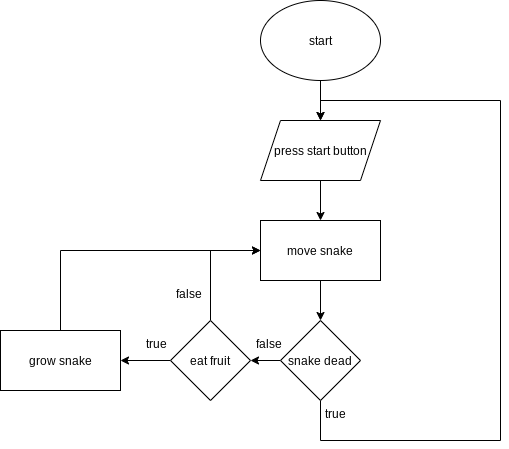

The diagram above was exported from draw.io. Its source (the exported page's mxGraphModel, read from the mxfile embedded in the PNG):
<mxGraphModel dx="1102" dy="805" grid="1" gridSize="10" guides="1" tooltips="1" connect="1" arrows="1" fold="1" page="1" pageScale="1" pageWidth="827" pageHeight="1169" math="0" shadow="0">
  <root>
    <mxCell id="WIyWlLk6GJQsqaUBKTNV-0" />
    <mxCell id="WIyWlLk6GJQsqaUBKTNV-1" parent="WIyWlLk6GJQsqaUBKTNV-0" />
    <mxCell id="ufI-jask9hjSqznY1R6N-4" value="" style="edgeStyle=orthogonalEdgeStyle;rounded=0;orthogonalLoop=1;jettySize=auto;html=1;" parent="WIyWlLk6GJQsqaUBKTNV-1" source="ufI-jask9hjSqznY1R6N-0" target="ufI-jask9hjSqznY1R6N-3" edge="1">
      <mxGeometry relative="1" as="geometry" />
    </mxCell>
    <mxCell id="ufI-jask9hjSqznY1R6N-0" value="start" style="ellipse;whiteSpace=wrap;html=1;" parent="WIyWlLk6GJQsqaUBKTNV-1" vertex="1">
      <mxGeometry x="340" width="120" height="80" as="geometry" />
    </mxCell>
    <mxCell id="ufI-jask9hjSqznY1R6N-6" value="" style="edgeStyle=orthogonalEdgeStyle;rounded=0;orthogonalLoop=1;jettySize=auto;html=1;" parent="WIyWlLk6GJQsqaUBKTNV-1" source="ufI-jask9hjSqznY1R6N-3" target="ufI-jask9hjSqznY1R6N-5" edge="1">
      <mxGeometry relative="1" as="geometry" />
    </mxCell>
    <mxCell id="ufI-jask9hjSqznY1R6N-3" value="press start button" style="shape=parallelogram;perimeter=parallelogramPerimeter;whiteSpace=wrap;html=1;fixedSize=1;" parent="WIyWlLk6GJQsqaUBKTNV-1" vertex="1">
      <mxGeometry x="340" y="120" width="120" height="60" as="geometry" />
    </mxCell>
    <mxCell id="ufI-jask9hjSqznY1R6N-10" value="" style="edgeStyle=orthogonalEdgeStyle;rounded=0;orthogonalLoop=1;jettySize=auto;html=1;" parent="WIyWlLk6GJQsqaUBKTNV-1" source="ufI-jask9hjSqznY1R6N-5" target="ufI-jask9hjSqznY1R6N-9" edge="1">
      <mxGeometry relative="1" as="geometry" />
    </mxCell>
    <mxCell id="ufI-jask9hjSqznY1R6N-5" value="move snake" style="whiteSpace=wrap;html=1;" parent="WIyWlLk6GJQsqaUBKTNV-1" vertex="1">
      <mxGeometry x="340" y="220" width="120" height="60" as="geometry" />
    </mxCell>
    <mxCell id="ufI-jask9hjSqznY1R6N-12" value="" style="edgeStyle=orthogonalEdgeStyle;rounded=0;orthogonalLoop=1;jettySize=auto;html=1;entryX=0.5;entryY=0;entryDx=0;entryDy=0;" parent="WIyWlLk6GJQsqaUBKTNV-1" source="ufI-jask9hjSqznY1R6N-9" target="ufI-jask9hjSqznY1R6N-3" edge="1">
      <mxGeometry relative="1" as="geometry">
        <mxPoint x="400" y="100" as="targetPoint" />
        <Array as="points">
          <mxPoint x="400" y="440" />
          <mxPoint x="580" y="440" />
          <mxPoint x="580" y="100" />
          <mxPoint x="400" y="100" />
        </Array>
      </mxGeometry>
    </mxCell>
    <mxCell id="ufI-jask9hjSqznY1R6N-14" value="" style="edgeStyle=orthogonalEdgeStyle;rounded=0;orthogonalLoop=1;jettySize=auto;html=1;" parent="WIyWlLk6GJQsqaUBKTNV-1" source="ufI-jask9hjSqznY1R6N-9" target="ufI-jask9hjSqznY1R6N-13" edge="1">
      <mxGeometry relative="1" as="geometry" />
    </mxCell>
    <mxCell id="ufI-jask9hjSqznY1R6N-9" value="snake dead" style="rhombus;whiteSpace=wrap;html=1;" parent="WIyWlLk6GJQsqaUBKTNV-1" vertex="1">
      <mxGeometry x="360" y="320" width="80" height="80" as="geometry" />
    </mxCell>
    <mxCell id="ufI-jask9hjSqznY1R6N-16" value="" style="edgeStyle=orthogonalEdgeStyle;rounded=0;orthogonalLoop=1;jettySize=auto;html=1;" parent="WIyWlLk6GJQsqaUBKTNV-1" source="ufI-jask9hjSqznY1R6N-13" target="ufI-jask9hjSqznY1R6N-15" edge="1">
      <mxGeometry relative="1" as="geometry" />
    </mxCell>
    <mxCell id="ufI-jask9hjSqznY1R6N-24" style="edgeStyle=orthogonalEdgeStyle;rounded=0;orthogonalLoop=1;jettySize=auto;html=1;entryX=0;entryY=0.5;entryDx=0;entryDy=0;" parent="WIyWlLk6GJQsqaUBKTNV-1" source="ufI-jask9hjSqznY1R6N-13" target="ufI-jask9hjSqznY1R6N-5" edge="1">
      <mxGeometry relative="1" as="geometry">
        <Array as="points">
          <mxPoint x="290" y="250" />
        </Array>
      </mxGeometry>
    </mxCell>
    <mxCell id="ufI-jask9hjSqznY1R6N-13" value="eat fruit" style="rhombus;whiteSpace=wrap;html=1;" parent="WIyWlLk6GJQsqaUBKTNV-1" vertex="1">
      <mxGeometry x="250" y="320" width="80" height="80" as="geometry" />
    </mxCell>
    <mxCell id="ufI-jask9hjSqznY1R6N-23" style="edgeStyle=orthogonalEdgeStyle;rounded=0;orthogonalLoop=1;jettySize=auto;html=1;entryX=0;entryY=0.5;entryDx=0;entryDy=0;exitX=0.5;exitY=0;exitDx=0;exitDy=0;" parent="WIyWlLk6GJQsqaUBKTNV-1" source="ufI-jask9hjSqznY1R6N-15" target="ufI-jask9hjSqznY1R6N-5" edge="1">
      <mxGeometry relative="1" as="geometry">
        <Array as="points">
          <mxPoint x="140" y="250" />
        </Array>
      </mxGeometry>
    </mxCell>
    <mxCell id="ufI-jask9hjSqznY1R6N-15" value="grow snake" style="whiteSpace=wrap;html=1;" parent="WIyWlLk6GJQsqaUBKTNV-1" vertex="1">
      <mxGeometry x="80" y="330" width="120" height="60" as="geometry" />
    </mxCell>
    <mxCell id="ufI-jask9hjSqznY1R6N-18" value="true" style="text;strokeColor=none;fillColor=none;align=left;verticalAlign=top;spacingLeft=4;spacingRight=4;overflow=hidden;rotatable=0;points=[[0,0.5],[1,0.5]];portConstraint=eastwest;" parent="WIyWlLk6GJQsqaUBKTNV-1" vertex="1">
      <mxGeometry x="399" y="400" width="30" height="26" as="geometry" />
    </mxCell>
    <mxCell id="ufI-jask9hjSqznY1R6N-19" value="false" style="text;strokeColor=none;fillColor=none;align=left;verticalAlign=top;spacingLeft=4;spacingRight=4;overflow=hidden;rotatable=0;points=[[0,0.5],[1,0.5]];portConstraint=eastwest;" parent="WIyWlLk6GJQsqaUBKTNV-1" vertex="1">
      <mxGeometry x="330" y="330" width="40" height="26" as="geometry" />
    </mxCell>
    <mxCell id="ufI-jask9hjSqznY1R6N-20" value="true" style="text;strokeColor=none;fillColor=none;align=left;verticalAlign=top;spacingLeft=4;spacingRight=4;overflow=hidden;rotatable=0;points=[[0,0.5],[1,0.5]];portConstraint=eastwest;" parent="WIyWlLk6GJQsqaUBKTNV-1" vertex="1">
      <mxGeometry x="220" y="330" width="40" height="26" as="geometry" />
    </mxCell>
    <mxCell id="ufI-jask9hjSqznY1R6N-25" value="false" style="text;strokeColor=none;fillColor=none;align=left;verticalAlign=top;spacingLeft=4;spacingRight=4;overflow=hidden;rotatable=0;points=[[0,0.5],[1,0.5]];portConstraint=eastwest;" parent="WIyWlLk6GJQsqaUBKTNV-1" vertex="1">
      <mxGeometry x="250" y="280" width="40" height="26" as="geometry" />
    </mxCell>
  </root>
</mxGraphModel>